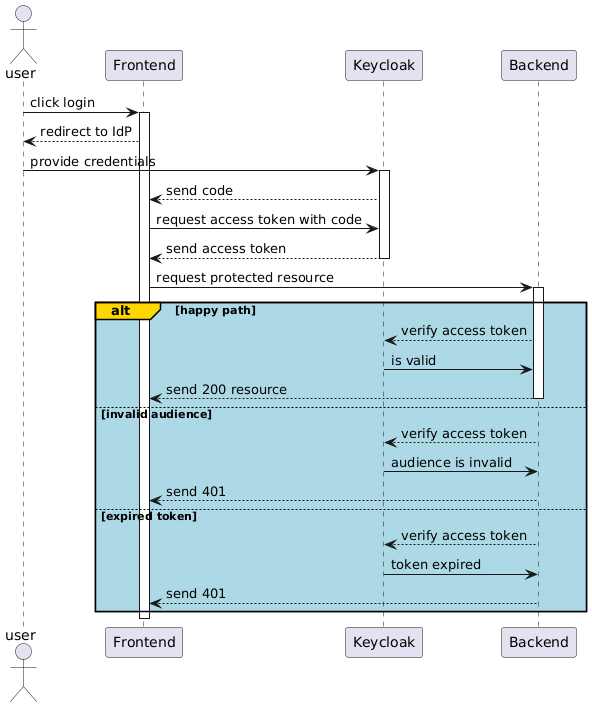

The diagram above was rendered by PlantUML. Its source (embedded in the PNG):
@startuml
actor user as user

user -> Frontend: click login
activate Frontend
Frontend --> user: redirect to IdP 
user -> Keycloak: provide credentials

activate Keycloak
Keycloak --> Frontend: send code
Frontend -> Keycloak: request access token with code
Keycloak --> Frontend: send access token
deactivate Keycloak

Frontend -> Backend: request protected resource

alt#Gold #LightBlue happy path

  activate Backend
  Backend --> Keycloak: verify access token 
  Keycloak -> Backend: is valid
  Backend --> Frontend: send 200 resource
  deactivate Backend

else invalid audience

  Backend --> Keycloak: verify access token 
  Keycloak -> Backend: audience is invalid 
  Backend --> Frontend: send 401

else expired token

  Backend --> Keycloak: verify access token 
  Keycloak -> Backend: token expired
  Backend --> Frontend: send 401
 
end

deactivate Frontend

@enduml